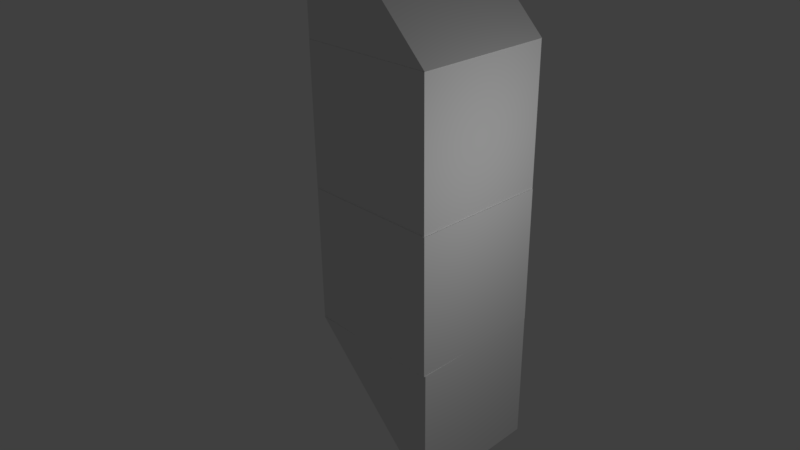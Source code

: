 # Source: periscope.blend  (saved by Blender 2.77.0; exported with 4.5.12 LTS)
import bpy
from mathutils import Matrix  # noqa: F401  (used for matrix-valued properties, if any)

bpy.ops.wm.read_factory_settings(use_empty=True)
scene = bpy.context.scene
scene.name = 'Scene'

# ---- collections
col_collection_1 = bpy.data.collections.new('Collection 1'); scene.collection.children.link(col_collection_1)

# ---- world
world_world = bpy.data.worlds.new('World'); scene.world = world_world
world_world.color = (0.05088, 0.05088, 0.05088)
world_world.use_sun_shadow = False
world_world.sun_shadow_jitter_overblur = 0.0
world_world.cycles.sampling_method = 'MANUAL'

# ---- cameras
cam_camera = bpy.data.cameras.new('Camera')
cam_camera.clip_end = 100.0
cam_camera.lens = 35.0
cam_camera.sensor_width = 32.0
cam_camera.sensor_height = 18.0
cam_camera.ortho_scale = 7.314
cam_camera.dof.focus_distance = 0.0
cam_camera.dof.aperture_fstop = 128.0

# ---- lights
light_lamp = bpy.data.lights.new('Lamp', 'POINT')
light_lamp.transmission_factor = 0.0
light_lamp.cutoff_distance = 30.0
light_lamp.energy = 100.0
light_lamp.shadow_buffer_clip_start = 1.001
light_lamp.shadow_soft_size = 0.1
light_lamp.shadow_maximum_resolution = 0.006
light_lamp.use_absolute_resolution = True

# ---- meshes
me_cube_002 = bpy.data.meshes.new('Cube.002')
me_cube_002.from_pydata([(1.016, -0.9933, -4.989), (1.012, -0.9952, -6.989), (0.9911, 1.007, -4.991), (0.9878, 1.005, -6.991), (-0.9842, -1.018, -4.986), (-1.009, 0.982, -4.988), (-1.006, -0.9994, -3.002), (-1.006, -0.9994, -1.002), (-1.006, 1.001, -3.002), (-1.006, 1.001, -1.002), (0.9945, -0.9994, -3.002), (0.9945, -0.9994, -1.002), (0.9945, 1.001, -3.002), (0.9945, 1.001, -1.002), (-0.993, -1.009, -4.994), (-0.993, -1.009, -2.994), (-0.993, 0.991, -4.994), (-0.993, 0.991, -2.994), (1.007, -1.009, -4.994), (1.007, -1.009, -2.994), (1.007, 0.991, -4.994), (1.007, 0.991, -2.994), (-1.0, -1.0, -1.0), (-1.0, -1.0, 1.0), (-1.0, 1.0, -1.0), (-1.0, 1.0, 1.0), (1.0, -1.0, -1.0), (1.0, 1.0, -1.0)], [], [(1, 3, 2, 0), (3, 1, 4, 5), (2, 3, 5), (1, 0, 4), (0, 2, 5, 4), (7, 9, 8, 6), (9, 13, 12, 8), (13, 11, 10, 12), (11, 7, 6, 10), (6, 8, 12, 10), (11, 13, 9, 7), (15, 17, 16, 14), (17, 21, 20, 16), (21, 19, 18, 20), (19, 15, 14, 18), (14, 16, 20, 18), (19, 21, 17, 15), (23, 25, 24, 22), (25, 23, 26, 27), (24, 25, 27), (23, 22, 26), (22, 24, 27, 26)])
me_cube_002.use_remesh_preserve_volume = False
me_cube_002.use_remesh_preserve_attributes = False
me_cube_002.use_mirror_vertex_groups = False
me_cube_002.update()

# ---- objects
ob_cube = bpy.data.objects.new('Cube', me_cube_002)
ob_lamp = bpy.data.objects.new('Lamp', light_lamp)
ob_camera = bpy.data.objects.new('Camera', cam_camera)

# ---- transforms, parenting, visibility, modifiers, constraints
ob_cube.location = (0.00552, 0.9204, 3.633)
ob_cube.lineart.crease_threshold = 0.0
ob_lamp.location = (3.923, 0.8726, 1.629)
ob_lamp.rotation_euler = (0.6503, 0.05522, 1.866)
ob_lamp.lock_rotations_4d = False
ob_lamp.empty_display_type = 'ARROWS'
ob_lamp.color = (0.0, 0.0, 0.0, 0.0)
ob_lamp.lineart.crease_threshold = 0.0
ob_camera.location = (7.481, -6.508, 5.344)
ob_camera.rotation_euler = (1.109, 0.01082, 0.8149)
ob_camera.lock_rotations_4d = False
ob_camera.empty_display_type = 'ARROWS'
ob_camera.color = (0.0, 0.0, 0.0, 0.0)
ob_camera.display_type = 'WIRE'
ob_camera.lineart.crease_threshold = 0.0

# ---- collection membership
col_collection_1.objects.link(ob_cube)
col_collection_1.objects.link(ob_lamp)
col_collection_1.objects.link(ob_camera)

# ---- scene / render settings (as saved in the file)
scene.camera = ob_camera
scene.frame_start = 1; scene.frame_end = 250; scene.frame_set(1)
scene.render.engine = 'BLENDER_EEVEE_NEXT'
scene.render.resolution_percentage = 50
scene.render.dither_intensity = 0.0
scene.cycles.use_denoising = False
scene.cycles.samples = 128
scene.cycles.sampling_pattern = 'TABULATED_SOBOL'
scene.cycles.light_sampling_threshold = 0.0
scene.cycles.use_adaptive_sampling = False
scene.cycles.use_light_tree = False
scene.cycles.blur_glossy = 0.0
scene.cycles.sample_clamp_indirect = 0.0
scene.view_settings.view_transform = 'Standard'
bpy.context.view_layer.update()
